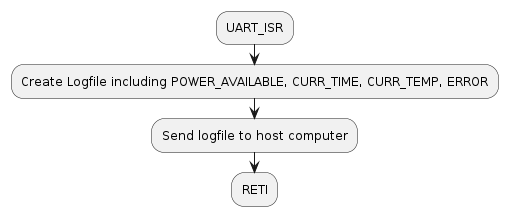

The diagram above was rendered by PlantUML. Its source (embedded in the PNG):
@startuml
:UART_ISR;
    :Create Logfile including POWER_AVAILABLE, CURR_TIME, CURR_TEMP, ERROR;
    :Send logfile to host computer;
:RETI;
@enduml